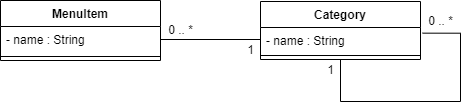

The diagram above was exported from draw.io. Its source (the exported page's mxGraphModel, read from the mxfile embedded in the PNG):
<mxGraphModel dx="782" dy="371" grid="1" gridSize="10" guides="1" tooltips="1" connect="1" arrows="1" fold="1" page="1" pageScale="1" pageWidth="827" pageHeight="1169" math="0" shadow="0">
  <root>
    <mxCell id="WIyWlLk6GJQsqaUBKTNV-0" />
    <mxCell id="WIyWlLk6GJQsqaUBKTNV-1" parent="WIyWlLk6GJQsqaUBKTNV-0" />
    <mxCell id="Q--nbCzkk6urD3FxDi9i-0" value="Category" style="swimlane;fontStyle=1;align=center;verticalAlign=top;childLayout=stackLayout;horizontal=1;startSize=26;horizontalStack=0;resizeParent=1;resizeParentMax=0;resizeLast=0;collapsible=1;marginBottom=0;" vertex="1" parent="WIyWlLk6GJQsqaUBKTNV-1">
      <mxGeometry x="380" y="240" width="160" height="58" as="geometry" />
    </mxCell>
    <mxCell id="Q--nbCzkk6urD3FxDi9i-1" value="- name : String" style="text;strokeColor=none;fillColor=none;align=left;verticalAlign=top;spacingLeft=4;spacingRight=4;overflow=hidden;rotatable=0;points=[[0,0.5],[1,0.5]];portConstraint=eastwest;" vertex="1" parent="Q--nbCzkk6urD3FxDi9i-0">
      <mxGeometry y="26" width="160" height="24" as="geometry" />
    </mxCell>
    <mxCell id="Q--nbCzkk6urD3FxDi9i-2" value="" style="line;strokeWidth=1;fillColor=none;align=left;verticalAlign=middle;spacingTop=-1;spacingLeft=3;spacingRight=3;rotatable=0;labelPosition=right;points=[];portConstraint=eastwest;" vertex="1" parent="Q--nbCzkk6urD3FxDi9i-0">
      <mxGeometry y="50" width="160" height="8" as="geometry" />
    </mxCell>
    <mxCell id="Q--nbCzkk6urD3FxDi9i-12" style="edgeStyle=orthogonalEdgeStyle;rounded=0;orthogonalLoop=1;jettySize=auto;html=1;entryX=1.013;entryY=0.236;entryDx=0;entryDy=0;entryPerimeter=0;endArrow=none;endFill=0;" edge="1" parent="Q--nbCzkk6urD3FxDi9i-0" source="Q--nbCzkk6urD3FxDi9i-0" target="Q--nbCzkk6urD3FxDi9i-1">
      <mxGeometry relative="1" as="geometry">
        <Array as="points">
          <mxPoint x="80" y="100" />
          <mxPoint x="200" y="100" />
          <mxPoint x="200" y="32" />
        </Array>
      </mxGeometry>
    </mxCell>
    <mxCell id="Q--nbCzkk6urD3FxDi9i-4" value="MenuItem" style="swimlane;fontStyle=1;align=center;verticalAlign=top;childLayout=stackLayout;horizontal=1;startSize=26;horizontalStack=0;resizeParent=1;resizeParentMax=0;resizeLast=0;collapsible=1;marginBottom=0;" vertex="1" parent="WIyWlLk6GJQsqaUBKTNV-1">
      <mxGeometry x="120" y="239" width="160" height="60" as="geometry" />
    </mxCell>
    <mxCell id="Q--nbCzkk6urD3FxDi9i-5" value="- name : String" style="text;strokeColor=none;fillColor=none;align=left;verticalAlign=top;spacingLeft=4;spacingRight=4;overflow=hidden;rotatable=0;points=[[0,0.5],[1,0.5]];portConstraint=eastwest;" vertex="1" parent="Q--nbCzkk6urD3FxDi9i-4">
      <mxGeometry y="26" width="160" height="26" as="geometry" />
    </mxCell>
    <mxCell id="Q--nbCzkk6urD3FxDi9i-6" value="" style="line;strokeWidth=1;fillColor=none;align=left;verticalAlign=middle;spacingTop=-1;spacingLeft=3;spacingRight=3;rotatable=0;labelPosition=right;points=[];portConstraint=eastwest;" vertex="1" parent="Q--nbCzkk6urD3FxDi9i-4">
      <mxGeometry y="52" width="160" height="8" as="geometry" />
    </mxCell>
    <mxCell id="Q--nbCzkk6urD3FxDi9i-9" style="edgeStyle=orthogonalEdgeStyle;rounded=0;orthogonalLoop=1;jettySize=auto;html=1;exitX=1;exitY=0.5;exitDx=0;exitDy=0;endArrow=none;endFill=0;" edge="1" parent="WIyWlLk6GJQsqaUBKTNV-1" source="Q--nbCzkk6urD3FxDi9i-5" target="Q--nbCzkk6urD3FxDi9i-1">
      <mxGeometry relative="1" as="geometry" />
    </mxCell>
    <mxCell id="Q--nbCzkk6urD3FxDi9i-10" value="1" style="text;html=1;resizable=0;autosize=1;align=center;verticalAlign=middle;points=[];fillColor=none;strokeColor=none;rounded=0;" vertex="1" parent="WIyWlLk6GJQsqaUBKTNV-1">
      <mxGeometry x="360" y="279" width="20" height="20" as="geometry" />
    </mxCell>
    <mxCell id="Q--nbCzkk6urD3FxDi9i-11" value="0 .. *" style="text;html=1;resizable=0;autosize=1;align=center;verticalAlign=middle;points=[];fillColor=none;strokeColor=none;rounded=0;" vertex="1" parent="WIyWlLk6GJQsqaUBKTNV-1">
      <mxGeometry x="280" y="259" width="40" height="20" as="geometry" />
    </mxCell>
    <mxCell id="Q--nbCzkk6urD3FxDi9i-13" value="0 .. *" style="text;html=1;resizable=0;autosize=1;align=center;verticalAlign=middle;points=[];fillColor=none;strokeColor=none;rounded=0;" vertex="1" parent="WIyWlLk6GJQsqaUBKTNV-1">
      <mxGeometry x="540" y="250" width="40" height="20" as="geometry" />
    </mxCell>
    <mxCell id="Q--nbCzkk6urD3FxDi9i-14" value="1" style="text;html=1;resizable=0;autosize=1;align=center;verticalAlign=middle;points=[];fillColor=none;strokeColor=none;rounded=0;" vertex="1" parent="WIyWlLk6GJQsqaUBKTNV-1">
      <mxGeometry x="440" y="299" width="20" height="20" as="geometry" />
    </mxCell>
  </root>
</mxGraphModel>